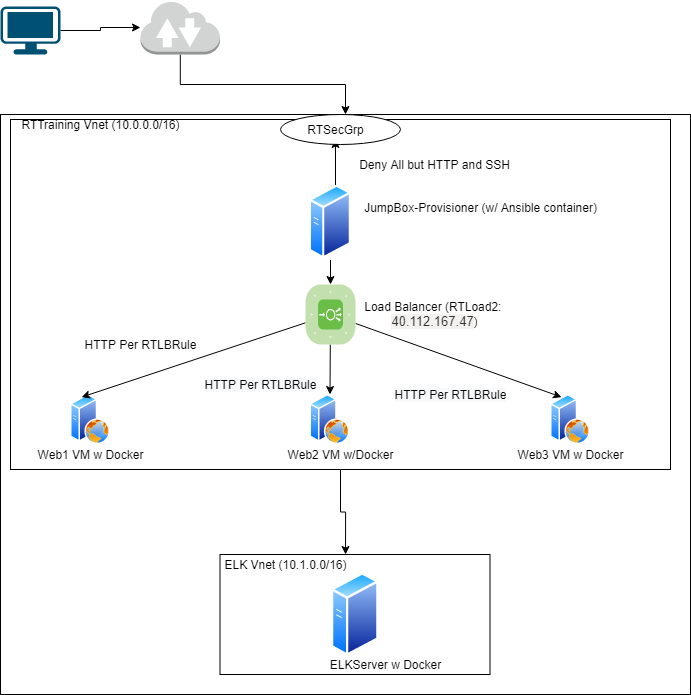

The diagram above was exported from draw.io. Its source (the exported page's mxGraphModel, read from the mxfile embedded in the PNG):
<mxGraphModel dx="1422" dy="705" grid="1" gridSize="10" guides="1" tooltips="1" connect="1" arrows="1" fold="1" page="1" pageScale="1" pageWidth="850" pageHeight="1100" math="0" shadow="0">
  <root>
    <mxCell id="0" />
    <mxCell id="1" parent="0" />
    <mxCell id="IzScwtxLyF9rkZYi53SB-3" style="edgeStyle=orthogonalEdgeStyle;rounded=0;orthogonalLoop=1;jettySize=auto;html=1;" parent="1" source="IzScwtxLyF9rkZYi53SB-1" target="IzScwtxLyF9rkZYi53SB-2" edge="1">
      <mxGeometry relative="1" as="geometry" />
    </mxCell>
    <mxCell id="IzScwtxLyF9rkZYi53SB-1" value="" style="points=[[0.03,0.03,0],[0.5,0,0],[0.97,0.03,0],[1,0.4,0],[0.97,0.745,0],[0.5,1,0],[0.03,0.745,0],[0,0.4,0]];verticalLabelPosition=bottom;html=1;verticalAlign=top;aspect=fixed;align=center;pointerEvents=1;shape=mxgraph.cisco19.workstation;fillColor=#005073;strokeColor=none;" parent="1" vertex="1">
      <mxGeometry x="40" y="32" width="60" height="48" as="geometry" />
    </mxCell>
    <mxCell id="IzScwtxLyF9rkZYi53SB-5" style="edgeStyle=orthogonalEdgeStyle;rounded=0;orthogonalLoop=1;jettySize=auto;html=1;entryX=0.5;entryY=0;entryDx=0;entryDy=0;" parent="1" source="IzScwtxLyF9rkZYi53SB-2" target="IzScwtxLyF9rkZYi53SB-4" edge="1">
      <mxGeometry relative="1" as="geometry" />
    </mxCell>
    <mxCell id="IzScwtxLyF9rkZYi53SB-2" value="" style="outlineConnect=0;dashed=0;verticalLabelPosition=bottom;verticalAlign=top;align=center;html=1;shape=mxgraph.aws3.internet_2;fillColor=#D2D3D3;gradientColor=none;" parent="1" vertex="1">
      <mxGeometry x="180" y="26" width="79.5" height="54" as="geometry" />
    </mxCell>
    <mxCell id="IzScwtxLyF9rkZYi53SB-4" value="" style="whiteSpace=wrap;html=1;" parent="1" vertex="1">
      <mxGeometry x="40" y="140" width="690" height="580" as="geometry" />
    </mxCell>
    <mxCell id="IzScwtxLyF9rkZYi53SB-8" style="edgeStyle=orthogonalEdgeStyle;rounded=0;orthogonalLoop=1;jettySize=auto;html=1;exitX=0.5;exitY=1;exitDx=0;exitDy=0;entryX=0.465;entryY=0;entryDx=0;entryDy=0;entryPerimeter=0;" parent="1" source="IzScwtxLyF9rkZYi53SB-6" target="IzScwtxLyF9rkZYi53SB-7" edge="1">
      <mxGeometry relative="1" as="geometry" />
    </mxCell>
    <mxCell id="IzScwtxLyF9rkZYi53SB-6" value="" style="whiteSpace=wrap;html=1;" parent="1" vertex="1">
      <mxGeometry x="50" y="145" width="660" height="350" as="geometry" />
    </mxCell>
    <mxCell id="IzScwtxLyF9rkZYi53SB-7" value="" style="whiteSpace=wrap;html=1;" parent="1" vertex="1">
      <mxGeometry x="259.5" y="580" width="270" height="120" as="geometry" />
    </mxCell>
    <mxCell id="IzScwtxLyF9rkZYi53SB-9" value="" style="aspect=fixed;perimeter=ellipsePerimeter;html=1;align=center;shadow=0;dashed=0;spacingTop=3;image;image=img/lib/active_directory/web_server.svg;" parent="1" vertex="1">
      <mxGeometry x="110" y="420" width="40" height="50" as="geometry" />
    </mxCell>
    <mxCell id="IzScwtxLyF9rkZYi53SB-10" value="" style="aspect=fixed;perimeter=ellipsePerimeter;html=1;align=center;shadow=0;dashed=0;spacingTop=3;image;image=img/lib/active_directory/web_server.svg;" parent="1" vertex="1">
      <mxGeometry x="349.5" y="420" width="40" height="50" as="geometry" />
    </mxCell>
    <mxCell id="IzScwtxLyF9rkZYi53SB-11" value="" style="aspect=fixed;perimeter=ellipsePerimeter;html=1;align=center;shadow=0;dashed=0;spacingTop=3;image;image=img/lib/active_directory/web_server.svg;" parent="1" vertex="1">
      <mxGeometry x="590" y="420" width="40" height="50" as="geometry" />
    </mxCell>
    <mxCell id="IzScwtxLyF9rkZYi53SB-30" style="edgeStyle=none;rounded=0;orthogonalLoop=1;jettySize=auto;html=1;exitX=0.5;exitY=1;exitDx=0;exitDy=0;entryX=0.5;entryY=0;entryDx=0;entryDy=0;entryPerimeter=0;" parent="1" source="IzScwtxLyF9rkZYi53SB-12" target="IzScwtxLyF9rkZYi53SB-13" edge="1">
      <mxGeometry relative="1" as="geometry" />
    </mxCell>
    <mxCell id="eD6ZQKy3nBD2vOWkX-AN-9" value="" style="edgeStyle=orthogonalEdgeStyle;rounded=0;orthogonalLoop=1;jettySize=auto;html=1;exitX=0.458;exitY=1;exitDx=0;exitDy=0;exitPerimeter=0;" edge="1" parent="1" source="eD6ZQKy3nBD2vOWkX-AN-7" target="eD6ZQKy3nBD2vOWkX-AN-8">
      <mxGeometry relative="1" as="geometry">
        <Array as="points">
          <mxPoint x="375" y="220" />
          <mxPoint x="375" y="220" />
        </Array>
      </mxGeometry>
    </mxCell>
    <mxCell id="IzScwtxLyF9rkZYi53SB-12" value="" style="aspect=fixed;perimeter=ellipsePerimeter;html=1;align=center;shadow=0;dashed=0;spacingTop=3;image;image=img/lib/active_directory/generic_server.svg;" parent="1" vertex="1">
      <mxGeometry x="348.9" y="210" width="42.2" height="75.36" as="geometry" />
    </mxCell>
    <mxCell id="IzScwtxLyF9rkZYi53SB-31" style="edgeStyle=none;rounded=0;orthogonalLoop=1;jettySize=auto;html=1;entryX=0.5;entryY=0;entryDx=0;entryDy=0;" parent="1" source="IzScwtxLyF9rkZYi53SB-13" target="IzScwtxLyF9rkZYi53SB-10" edge="1">
      <mxGeometry relative="1" as="geometry" />
    </mxCell>
    <mxCell id="IzScwtxLyF9rkZYi53SB-32" style="edgeStyle=none;rounded=0;orthogonalLoop=1;jettySize=auto;html=1;entryX=0.25;entryY=0;entryDx=0;entryDy=0;" parent="1" source="IzScwtxLyF9rkZYi53SB-13" target="IzScwtxLyF9rkZYi53SB-11" edge="1">
      <mxGeometry relative="1" as="geometry" />
    </mxCell>
    <mxCell id="IzScwtxLyF9rkZYi53SB-33" style="edgeStyle=none;rounded=0;orthogonalLoop=1;jettySize=auto;html=1;entryX=0.25;entryY=0;entryDx=0;entryDy=0;" parent="1" source="IzScwtxLyF9rkZYi53SB-13" target="IzScwtxLyF9rkZYi53SB-9" edge="1">
      <mxGeometry relative="1" as="geometry" />
    </mxCell>
    <mxCell id="IzScwtxLyF9rkZYi53SB-13" value="" style="verticalLabelPosition=bottom;html=1;fillColor=#6ABD46;strokeColor=#ffffff;verticalAlign=top;align=center;points=[[0.085,0.085,0],[0.915,0.085,0],[0.915,0.915,0],[0.085,0.915,0],[0.25,0,0],[0.5,0,0],[0.75,0,0],[1,0.25,0],[1,0.5,0],[1,0.75,0],[0.75,1,0],[0.5,1,0],[0.25,1,0],[0,0.75,0],[0,0.5,0],[0,0.25,0]];pointerEvents=1;shape=mxgraph.cisco_safe.compositeIcon;bgIcon=mxgraph.cisco_safe.architecture.generic_appliance;resIcon=mxgraph.cisco_safe.architecture.load_balancer;" parent="1" vertex="1">
      <mxGeometry x="345" y="310" width="50" height="60" as="geometry" />
    </mxCell>
    <mxCell id="IzScwtxLyF9rkZYi53SB-34" value="" style="aspect=fixed;perimeter=ellipsePerimeter;html=1;align=center;shadow=0;dashed=0;spacingTop=3;image;image=img/lib/active_directory/generic_server.svg;" parent="1" vertex="1">
      <mxGeometry x="370.7" y="597.5" width="47.6" height="85" as="geometry" />
    </mxCell>
    <mxCell id="IzScwtxLyF9rkZYi53SB-35" value="Load Balancer (RTLoad2: &lt;br&gt;&lt;span style=&quot;color: rgb(50 , 49 , 48) ; font-family: &amp;#34;az_ea_font&amp;#34; , &amp;#34;segoe ui&amp;#34; , &amp;#34;az_font&amp;#34; , , , &amp;#34;blinkmacsystemfont&amp;#34; , &amp;#34;roboto&amp;#34; , &amp;#34;oxygen&amp;#34; , &amp;#34;ubuntu&amp;#34; , &amp;#34;cantarell&amp;#34; , &amp;#34;open sans&amp;#34; , &amp;#34;helvetica neue&amp;#34; , sans-serif ; font-size: 13px ; text-align: left ; background-color: rgb(243 , 242 , 241)&quot;&gt;40.112.167.47&lt;/span&gt;)" style="text;html=1;resizable=0;autosize=1;align=center;verticalAlign=middle;points=[];fillColor=none;strokeColor=none;rounded=0;" parent="1" vertex="1">
      <mxGeometry x="399" y="325" width="150" height="30" as="geometry" />
    </mxCell>
    <mxCell id="IzScwtxLyF9rkZYi53SB-36" value="Web1 VM w Docker" style="text;html=1;resizable=0;autosize=1;align=center;verticalAlign=middle;points=[];fillColor=none;strokeColor=none;rounded=0;" parent="1" vertex="1">
      <mxGeometry x="70" y="470" width="120" height="20" as="geometry" />
    </mxCell>
    <mxCell id="IzScwtxLyF9rkZYi53SB-37" value="Web2 VM w/Docker" style="text;html=1;resizable=0;autosize=1;align=center;verticalAlign=middle;points=[];fillColor=none;strokeColor=none;rounded=0;" parent="1" vertex="1">
      <mxGeometry x="320" y="470" width="120" height="20" as="geometry" />
    </mxCell>
    <mxCell id="IzScwtxLyF9rkZYi53SB-38" value="Web3 VM w Docker" style="text;html=1;resizable=0;autosize=1;align=center;verticalAlign=middle;points=[];fillColor=none;strokeColor=none;rounded=0;" parent="1" vertex="1">
      <mxGeometry x="550" y="470" width="120" height="20" as="geometry" />
    </mxCell>
    <mxCell id="IzScwtxLyF9rkZYi53SB-39" value="JumpBox-Provisioner (w/ Ansible container)" style="text;html=1;resizable=0;autosize=1;align=center;verticalAlign=middle;points=[];fillColor=none;strokeColor=none;rounded=0;" parent="1" vertex="1">
      <mxGeometry x="395" y="222.68" width="250" height="20" as="geometry" />
    </mxCell>
    <mxCell id="eD6ZQKy3nBD2vOWkX-AN-1" value="ELK Vnet (10.1.0.0/16)" style="text;html=1;resizable=0;autosize=1;align=center;verticalAlign=middle;points=[];fillColor=none;strokeColor=none;rounded=0;" vertex="1" parent="1">
      <mxGeometry x="255" y="580" width="140" height="20" as="geometry" />
    </mxCell>
    <mxCell id="eD6ZQKy3nBD2vOWkX-AN-2" value="RTTraining Vnet (10.0.0.0/16)" style="text;html=1;resizable=0;autosize=1;align=center;verticalAlign=middle;points=[];fillColor=none;strokeColor=none;rounded=0;" vertex="1" parent="1">
      <mxGeometry x="55" y="140" width="170" height="20" as="geometry" />
    </mxCell>
    <mxCell id="eD6ZQKy3nBD2vOWkX-AN-4" value="HTTP Per RTLBRule" style="text;html=1;resizable=0;autosize=1;align=center;verticalAlign=middle;points=[];fillColor=none;strokeColor=none;rounded=0;" vertex="1" parent="1">
      <mxGeometry x="115" y="360" width="130" height="20" as="geometry" />
    </mxCell>
    <mxCell id="eD6ZQKy3nBD2vOWkX-AN-5" value="&#10;&#10;&lt;span style=&quot;color: rgb(0, 0, 0); font-family: helvetica; font-size: 12px; font-style: normal; font-weight: 400; letter-spacing: normal; text-align: center; text-indent: 0px; text-transform: none; word-spacing: 0px; background-color: rgb(248, 249, 250); display: inline; float: none;&quot;&gt;HTTP Per RTLBRule&lt;/span&gt;&#10;&#10;" style="text;html=1;resizable=0;autosize=1;align=center;verticalAlign=middle;points=[];fillColor=none;strokeColor=none;rounded=0;" vertex="1" parent="1">
      <mxGeometry x="235" y="380" width="130" height="60" as="geometry" />
    </mxCell>
    <mxCell id="eD6ZQKy3nBD2vOWkX-AN-6" value="&#10;&#10;&lt;span style=&quot;color: rgb(0, 0, 0); font-family: helvetica; font-size: 12px; font-style: normal; font-weight: 400; letter-spacing: normal; text-align: center; text-indent: 0px; text-transform: none; word-spacing: 0px; background-color: rgb(248, 249, 250); display: inline; float: none;&quot;&gt;HTTP Per RTLBRule&lt;/span&gt;&#10;&#10;" style="text;html=1;resizable=0;autosize=1;align=center;verticalAlign=middle;points=[];fillColor=none;strokeColor=none;rounded=0;" vertex="1" parent="1">
      <mxGeometry x="425" y="390" width="130" height="60" as="geometry" />
    </mxCell>
    <mxCell id="eD6ZQKy3nBD2vOWkX-AN-7" value="" style="ellipse;whiteSpace=wrap;html=1;" vertex="1" parent="1">
      <mxGeometry x="320" y="140" width="120" height="30" as="geometry" />
    </mxCell>
    <mxCell id="eD6ZQKy3nBD2vOWkX-AN-8" value="RTSecGrp" style="text;html=1;resizable=0;autosize=1;align=center;verticalAlign=middle;points=[];fillColor=none;strokeColor=none;rounded=0;" vertex="1" parent="1">
      <mxGeometry x="340" y="145" width="70" height="20" as="geometry" />
    </mxCell>
    <mxCell id="eD6ZQKy3nBD2vOWkX-AN-10" value="Deny All but HTTP and SSH" style="text;html=1;resizable=0;autosize=1;align=center;verticalAlign=middle;points=[];fillColor=none;strokeColor=none;rounded=0;" vertex="1" parent="1">
      <mxGeometry x="389" y="180" width="170" height="20" as="geometry" />
    </mxCell>
    <mxCell id="eD6ZQKy3nBD2vOWkX-AN-11" value="ELKServer w Docker&lt;br&gt;" style="text;html=1;resizable=0;autosize=1;align=center;verticalAlign=middle;points=[];fillColor=none;strokeColor=none;rounded=0;" vertex="1" parent="1">
      <mxGeometry x="360" y="680" width="130" height="20" as="geometry" />
    </mxCell>
  </root>
</mxGraphModel>